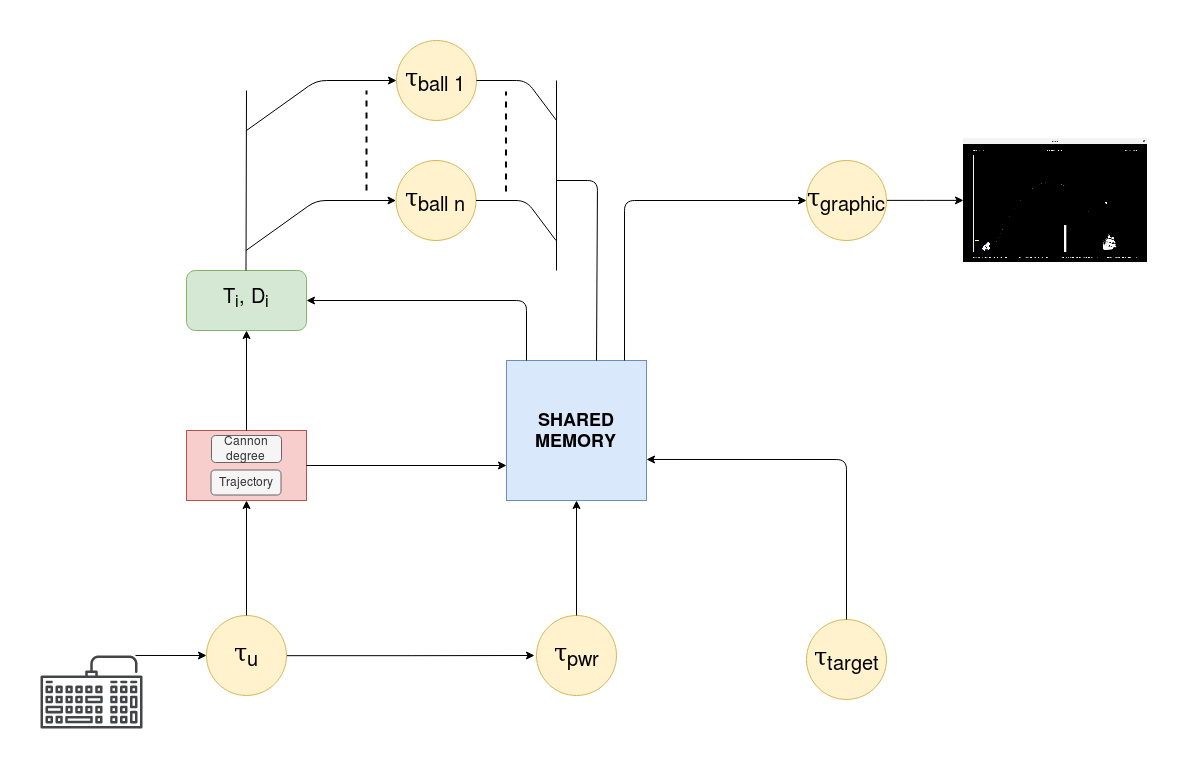

The diagram above was exported from draw.io. Its source (the exported page's mxGraphModel, read from the mxfile embedded in the PNG):
<mxGraphModel dx="1656" dy="886" grid="0" gridSize="10" guides="1" tooltips="1" connect="1" arrows="1" fold="1" page="1" pageScale="1" pageWidth="1169" pageHeight="1654" math="0" shadow="0">
  <root>
    <mxCell id="0" />
    <mxCell id="1" parent="0" />
    <mxCell id="V0MjvhQuqNdwxTlMdsJ2-25" style="edgeStyle=orthogonalEdgeStyle;rounded=0;orthogonalLoop=1;jettySize=auto;html=1;exitX=1;exitY=0.5;exitDx=0;exitDy=0;" parent="1" source="V0MjvhQuqNdwxTlMdsJ2-2" edge="1">
      <mxGeometry relative="1" as="geometry">
        <mxPoint x="538" y="635" as="targetPoint" />
      </mxGeometry>
    </mxCell>
    <mxCell id="V0MjvhQuqNdwxTlMdsJ2-2" value="&lt;font style=&quot;font-size: 24px&quot;&gt;&lt;span&gt;τ&lt;sub&gt;u&lt;/sub&gt;&lt;/span&gt;&lt;/font&gt;" style="ellipse;whiteSpace=wrap;html=1;aspect=fixed;fillColor=#fff2cc;strokeColor=#d6b656;" parent="1" vertex="1">
      <mxGeometry x="210" y="595" width="80" height="80" as="geometry" />
    </mxCell>
    <mxCell id="V0MjvhQuqNdwxTlMdsJ2-4" value="&lt;font style=&quot;font-size: 24px&quot;&gt;&lt;span&gt;τ&lt;sub&gt;pwr&lt;/sub&gt;&lt;/span&gt;&lt;/font&gt;" style="ellipse;whiteSpace=wrap;html=1;aspect=fixed;fillColor=#fff2cc;strokeColor=#d6b656;" parent="1" vertex="1">
      <mxGeometry x="540" y="595" width="80" height="80" as="geometry" />
    </mxCell>
    <mxCell id="V0MjvhQuqNdwxTlMdsJ2-6" value="&lt;div style=&quot;font-size: 18px&quot;&gt;&lt;font style=&quot;font-size: 18px&quot;&gt;&lt;b&gt;SHARED&lt;/b&gt;&lt;/font&gt;&lt;/div&gt;&lt;div style=&quot;font-size: 18px&quot;&gt;&lt;font style=&quot;font-size: 18px&quot;&gt;&lt;b&gt;MEMORY&lt;br&gt;&lt;/b&gt;&lt;/font&gt;&lt;/div&gt;" style="whiteSpace=wrap;html=1;aspect=fixed;fillColor=#dae8fc;strokeColor=#6c8ebf;" parent="1" vertex="1">
      <mxGeometry x="510" y="340" width="140" height="140" as="geometry" />
    </mxCell>
    <mxCell id="V0MjvhQuqNdwxTlMdsJ2-7" value="" style="endArrow=classic;html=1;entryX=0.5;entryY=1;entryDx=0;entryDy=0;exitX=0.5;exitY=0;exitDx=0;exitDy=0;" parent="1" source="V0MjvhQuqNdwxTlMdsJ2-4" target="V0MjvhQuqNdwxTlMdsJ2-6" edge="1">
      <mxGeometry width="50" height="50" relative="1" as="geometry">
        <mxPoint x="680" y="524" as="sourcePoint" />
        <mxPoint x="730" y="474" as="targetPoint" />
      </mxGeometry>
    </mxCell>
    <mxCell id="V0MjvhQuqNdwxTlMdsJ2-9" value="" style="rounded=0;whiteSpace=wrap;html=1;fillColor=#f8cecc;strokeColor=#b85450;" parent="1" vertex="1">
      <mxGeometry x="190" y="410" width="120" height="70" as="geometry" />
    </mxCell>
    <mxCell id="V0MjvhQuqNdwxTlMdsJ2-10" value="Cannon degree" style="rounded=1;whiteSpace=wrap;html=1;fillColor=#f5f5f5;strokeColor=#666666;fontColor=#333333;" parent="1" vertex="1">
      <mxGeometry x="215" y="415" width="70" height="27" as="geometry" />
    </mxCell>
    <mxCell id="V0MjvhQuqNdwxTlMdsJ2-11" value="Trajectory" style="rounded=1;whiteSpace=wrap;html=1;fillColor=#f5f5f5;strokeColor=#666666;fontColor=#333333;" parent="1" vertex="1">
      <mxGeometry x="214.5" y="449.5" width="70" height="25" as="geometry" />
    </mxCell>
    <mxCell id="V0MjvhQuqNdwxTlMdsJ2-12" value="" style="endArrow=classic;html=1;exitX=0.5;exitY=0;exitDx=0;exitDy=0;entryX=0.5;entryY=1;entryDx=0;entryDy=0;" parent="1" source="V0MjvhQuqNdwxTlMdsJ2-2" target="V0MjvhQuqNdwxTlMdsJ2-9" edge="1">
      <mxGeometry width="50" height="50" relative="1" as="geometry">
        <mxPoint x="790" y="534" as="sourcePoint" />
        <mxPoint x="840" y="484" as="targetPoint" />
      </mxGeometry>
    </mxCell>
    <mxCell id="V0MjvhQuqNdwxTlMdsJ2-20" value="" style="endArrow=classic;html=1;exitX=1.032;exitY=0.514;exitDx=0;exitDy=0;exitPerimeter=0;" parent="1" target="V0MjvhQuqNdwxTlMdsJ2-2" edge="1">
      <mxGeometry width="50" height="50" relative="1" as="geometry">
        <mxPoint x="139" y="634.98" as="sourcePoint" />
        <mxPoint x="60" y="660" as="targetPoint" />
      </mxGeometry>
    </mxCell>
    <mxCell id="V0MjvhQuqNdwxTlMdsJ2-23" value="" style="endArrow=classic;html=1;exitX=1;exitY=0.5;exitDx=0;exitDy=0;" parent="1" source="V0MjvhQuqNdwxTlMdsJ2-9" edge="1">
      <mxGeometry width="50" height="50" relative="1" as="geometry">
        <mxPoint x="579.5" y="515" as="sourcePoint" />
        <mxPoint x="510" y="445" as="targetPoint" />
        <Array as="points" />
      </mxGeometry>
    </mxCell>
    <mxCell id="V0MjvhQuqNdwxTlMdsJ2-26" value="&lt;font style=&quot;font-size: 24px&quot;&gt;&lt;span&gt;τ&lt;sub&gt;target&lt;/sub&gt;&lt;/span&gt;&lt;/font&gt;" style="ellipse;whiteSpace=wrap;html=1;aspect=fixed;fillColor=#fff2cc;strokeColor=#d6b656;" parent="1" vertex="1">
      <mxGeometry x="810" y="599" width="80" height="80" as="geometry" />
    </mxCell>
    <mxCell id="V0MjvhQuqNdwxTlMdsJ2-27" value="" style="endArrow=classic;html=1;exitX=0.5;exitY=0;exitDx=0;exitDy=0;entryX=1;entryY=0.707;entryDx=0;entryDy=0;entryPerimeter=0;" parent="1" source="V0MjvhQuqNdwxTlMdsJ2-26" target="V0MjvhQuqNdwxTlMdsJ2-6" edge="1">
      <mxGeometry width="50" height="50" relative="1" as="geometry">
        <mxPoint x="850" y="570" as="sourcePoint" />
        <mxPoint x="900" y="520" as="targetPoint" />
        <Array as="points">
          <mxPoint x="850" y="439" />
        </Array>
      </mxGeometry>
    </mxCell>
    <mxCell id="V0MjvhQuqNdwxTlMdsJ2-28" value="&lt;font style=&quot;font-size: 24px&quot;&gt;&lt;span&gt;&lt;sup&gt;T&lt;sub&gt;i&lt;/sub&gt;, D&lt;sub&gt;i&lt;/sub&gt;&lt;/sup&gt;&lt;/span&gt;&lt;/font&gt;" style="rounded=1;whiteSpace=wrap;html=1;fillColor=#d5e8d4;strokeColor=#82b366;" parent="1" vertex="1">
      <mxGeometry x="190" y="250" width="120" height="60" as="geometry" />
    </mxCell>
    <mxCell id="V0MjvhQuqNdwxTlMdsJ2-29" value="" style="endArrow=classic;html=1;exitX=0.5;exitY=0;exitDx=0;exitDy=0;entryX=0.5;entryY=1;entryDx=0;entryDy=0;" parent="1" source="V0MjvhQuqNdwxTlMdsJ2-9" target="V0MjvhQuqNdwxTlMdsJ2-28" edge="1">
      <mxGeometry width="50" height="50" relative="1" as="geometry">
        <mxPoint x="430" y="337.5" as="sourcePoint" />
        <mxPoint x="430" y="222.5" as="targetPoint" />
      </mxGeometry>
    </mxCell>
    <mxCell id="V0MjvhQuqNdwxTlMdsJ2-30" value="" style="endArrow=classic;html=1;exitX=0.5;exitY=0;exitDx=0;exitDy=0;entryX=1;entryY=0.5;entryDx=0;entryDy=0;" parent="1" target="V0MjvhQuqNdwxTlMdsJ2-28" edge="1">
      <mxGeometry width="50" height="50" relative="1" as="geometry">
        <mxPoint x="530" y="340" as="sourcePoint" />
        <mxPoint x="330" y="179.98000000000002" as="targetPoint" />
        <Array as="points">
          <mxPoint x="530" y="280" />
        </Array>
      </mxGeometry>
    </mxCell>
    <mxCell id="V0MjvhQuqNdwxTlMdsJ2-31" value="" style="endArrow=none;html=1;" parent="1" edge="1">
      <mxGeometry width="50" height="50" relative="1" as="geometry">
        <mxPoint x="249.5" y="250" as="sourcePoint" />
        <mxPoint x="250" y="70" as="targetPoint" />
      </mxGeometry>
    </mxCell>
    <mxCell id="V0MjvhQuqNdwxTlMdsJ2-36" value="" style="endArrow=classic;html=1;" parent="1" edge="1">
      <mxGeometry width="50" height="50" relative="1" as="geometry">
        <mxPoint x="250" y="110" as="sourcePoint" />
        <mxPoint x="400" y="60" as="targetPoint" />
        <Array as="points">
          <mxPoint x="320" y="60" />
        </Array>
      </mxGeometry>
    </mxCell>
    <mxCell id="V0MjvhQuqNdwxTlMdsJ2-38" value="&lt;font style=&quot;font-size: 24px&quot;&gt;&lt;span&gt;τ&lt;sub&gt;ball 1&lt;br&gt;&lt;/sub&gt;&lt;/span&gt;&lt;/font&gt;" style="ellipse;whiteSpace=wrap;html=1;aspect=fixed;fillColor=#fff2cc;strokeColor=#d6b656;" parent="1" vertex="1">
      <mxGeometry x="400" y="20" width="80" height="80" as="geometry" />
    </mxCell>
    <mxCell id="V0MjvhQuqNdwxTlMdsJ2-39" value="" style="endArrow=classic;html=1;" parent="1" edge="1">
      <mxGeometry width="50" height="50" relative="1" as="geometry">
        <mxPoint x="249.5" y="230" as="sourcePoint" />
        <mxPoint x="399.5" y="180" as="targetPoint" />
        <Array as="points">
          <mxPoint x="319.5" y="180" />
        </Array>
      </mxGeometry>
    </mxCell>
    <mxCell id="V0MjvhQuqNdwxTlMdsJ2-40" value="&lt;font style=&quot;font-size: 24px&quot;&gt;&lt;span&gt;τ&lt;sub&gt;ball n&lt;br&gt;&lt;/sub&gt;&lt;/span&gt;&lt;/font&gt;" style="ellipse;whiteSpace=wrap;html=1;aspect=fixed;fillColor=#fff2cc;strokeColor=#d6b656;" parent="1" vertex="1">
      <mxGeometry x="399.5" y="140" width="80" height="80" as="geometry" />
    </mxCell>
    <mxCell id="V0MjvhQuqNdwxTlMdsJ2-43" value="" style="endArrow=none;dashed=1;html=1;strokeWidth=2;jumpSize=5;" parent="1" edge="1">
      <mxGeometry width="50" height="50" relative="1" as="geometry">
        <mxPoint x="370" y="170" as="sourcePoint" />
        <mxPoint x="370" y="70" as="targetPoint" />
      </mxGeometry>
    </mxCell>
    <mxCell id="V0MjvhQuqNdwxTlMdsJ2-44" value="" style="endArrow=none;html=1;" parent="1" edge="1">
      <mxGeometry width="50" height="50" relative="1" as="geometry">
        <mxPoint x="600" y="340" as="sourcePoint" />
        <mxPoint x="560" y="160" as="targetPoint" />
        <Array as="points">
          <mxPoint x="601" y="160" />
        </Array>
      </mxGeometry>
    </mxCell>
    <mxCell id="V0MjvhQuqNdwxTlMdsJ2-45" value="" style="endArrow=none;html=1;strokeWidth=1;" parent="1" edge="1">
      <mxGeometry width="50" height="50" relative="1" as="geometry">
        <mxPoint x="560" y="250" as="sourcePoint" />
        <mxPoint x="560" y="60" as="targetPoint" />
      </mxGeometry>
    </mxCell>
    <mxCell id="V0MjvhQuqNdwxTlMdsJ2-47" value="" style="endArrow=none;html=1;entryX=1;entryY=0.5;entryDx=0;entryDy=0;" parent="1" target="V0MjvhQuqNdwxTlMdsJ2-38" edge="1">
      <mxGeometry width="50" height="50" relative="1" as="geometry">
        <mxPoint x="560" y="100" as="sourcePoint" />
        <mxPoint x="520.5" y="50" as="targetPoint" />
        <Array as="points">
          <mxPoint x="530" y="60" />
        </Array>
      </mxGeometry>
    </mxCell>
    <mxCell id="V0MjvhQuqNdwxTlMdsJ2-48" value="" style="endArrow=none;html=1;entryX=1;entryY=0.5;entryDx=0;entryDy=0;" parent="1" edge="1">
      <mxGeometry width="50" height="50" relative="1" as="geometry">
        <mxPoint x="559.5" y="220" as="sourcePoint" />
        <mxPoint x="479.5" y="180" as="targetPoint" />
        <Array as="points">
          <mxPoint x="529.5" y="180" />
        </Array>
      </mxGeometry>
    </mxCell>
    <mxCell id="V0MjvhQuqNdwxTlMdsJ2-49" value="" style="endArrow=none;dashed=1;html=1;strokeWidth=2;jumpSize=5;" parent="1" edge="1">
      <mxGeometry width="50" height="50" relative="1" as="geometry">
        <mxPoint x="509.5" y="171" as="sourcePoint" />
        <mxPoint x="509.5" y="71" as="targetPoint" />
      </mxGeometry>
    </mxCell>
    <mxCell id="kVcpJQO-6Ux5Avl3p_ce-4" style="edgeStyle=orthogonalEdgeStyle;rounded=0;orthogonalLoop=1;jettySize=auto;html=1;exitX=1;exitY=0.5;exitDx=0;exitDy=0;strokeWidth=1;" edge="1" parent="1" source="V0MjvhQuqNdwxTlMdsJ2-50" target="kVcpJQO-6Ux5Avl3p_ce-2">
      <mxGeometry relative="1" as="geometry" />
    </mxCell>
    <mxCell id="V0MjvhQuqNdwxTlMdsJ2-50" value="&lt;font style=&quot;font-size: 24px&quot;&gt;&lt;span&gt;τ&lt;sub&gt;graphic&lt;/sub&gt;&lt;/span&gt;&lt;/font&gt;" style="ellipse;whiteSpace=wrap;html=1;aspect=fixed;fillColor=#fff2cc;strokeColor=#d6b656;" parent="1" vertex="1">
      <mxGeometry x="810" y="140" width="80" height="80" as="geometry" />
    </mxCell>
    <mxCell id="V0MjvhQuqNdwxTlMdsJ2-51" value="" style="endArrow=classic;html=1;strokeWidth=1;entryX=0;entryY=0.5;entryDx=0;entryDy=0;entryPerimeter=0;exitX=0.843;exitY=0;exitDx=0;exitDy=0;exitPerimeter=0;" parent="1" source="V0MjvhQuqNdwxTlMdsJ2-6" target="V0MjvhQuqNdwxTlMdsJ2-50" edge="1">
      <mxGeometry width="50" height="50" relative="1" as="geometry">
        <mxPoint x="728" y="304" as="sourcePoint" />
        <mxPoint x="778" y="254" as="targetPoint" />
        <Array as="points">
          <mxPoint x="628" y="180" />
        </Array>
      </mxGeometry>
    </mxCell>
    <mxCell id="V0MjvhQuqNdwxTlMdsJ2-52" value="" style="pointerEvents=1;shadow=0;dashed=0;html=1;strokeColor=none;fillColor=#434445;aspect=fixed;labelPosition=center;verticalLabelPosition=bottom;verticalAlign=top;align=center;outlineConnect=0;shape=mxgraph.vvd.keyboard;" parent="1" vertex="1">
      <mxGeometry x="44" y="635" width="102" height="73" as="geometry" />
    </mxCell>
    <mxCell id="kVcpJQO-6Ux5Avl3p_ce-2" value="" style="shape=image;verticalLabelPosition=bottom;labelBackgroundColor=#ffffff;verticalAlign=top;aspect=fixed;imageAspect=0;image=data:image/png,(base64 omitted: 23156 chars);" vertex="1" parent="1">
      <mxGeometry x="967" y="118" width="184" height="124" as="geometry" />
    </mxCell>
  </root>
</mxGraphModel>